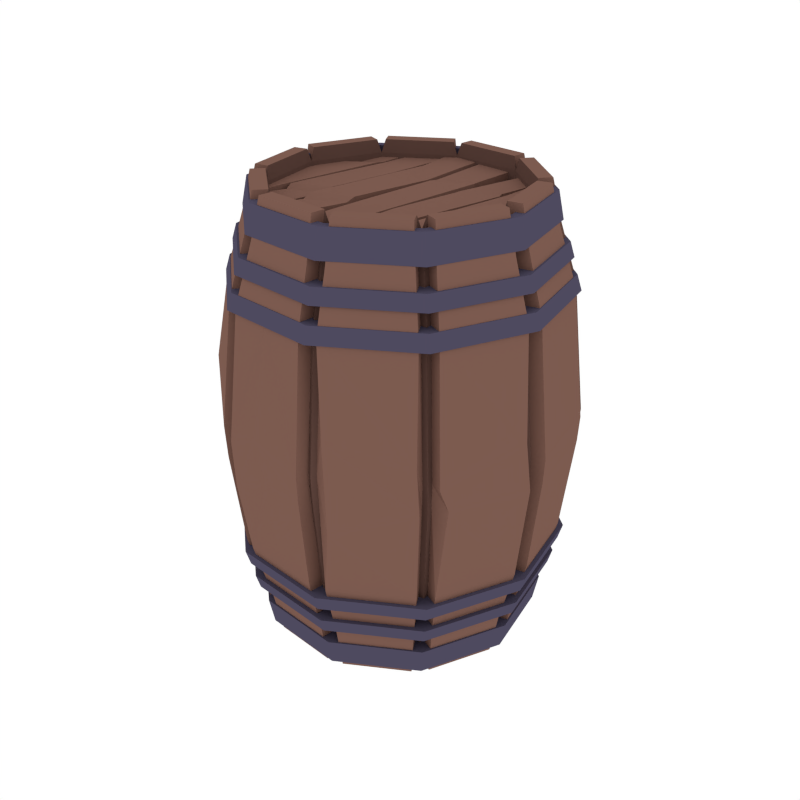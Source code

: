 # Source: Barrel.blend  (saved by Blender 2.79.0; exported with 4.5.12 LTS)
import bpy
from mathutils import Matrix  # noqa: F401  (used for matrix-valued properties, if any)

bpy.ops.wm.read_factory_settings(use_empty=True)
scene = bpy.context.scene
scene.name = 'Scene'

# ---- collections
col_collection_1 = bpy.data.collections.new('Collection 1'); scene.collection.children.link(col_collection_1)

# ---- materials (node trees are filled in below, after node groups)
mat_wood = bpy.data.materials.new('Wood')
mat_wood.alpha_threshold = 0.0
mat_wood.diffuse_color = (0.2019, 0.104, 0.07929, 1.0)
mat_wood.roughness = 0.5
mat_metal = bpy.data.materials.new('Metal')
mat_metal.alpha_threshold = 0.0
mat_metal.diffuse_color = (0.07699, 0.06833, 0.1149, 1.0)
mat_metal.roughness = 0.5
mat_darkwood = bpy.data.materials.new('DarkWood')
mat_darkwood.alpha_threshold = 0.0
mat_darkwood.diffuse_color = (0.1193, 0.06328, 0.05077, 1.0)
mat_darkwood.roughness = 0.5

# ---- material node trees

# ---- world
world_world = bpy.data.worlds.new('World'); scene.world = world_world
world_world.color = (1.0, 1.0, 1.0)
world_world.use_sun_shadow = False
world_world.sun_shadow_jitter_overblur = 0.0
world_world.cycles.sampling_method = 'NONE'
world_world.cycles.sample_map_resolution = 256

# ---- meshes
me_cylinder_015 = bpy.data.meshes.new('Cylinder.015')
me_cylinder_015.from_pydata([(0.2694, -0.2408, 0.005742), (0.2682, -0.2397, 1.314), (0.07638, -0.3531, 0.005742), (0.07604, -0.3516, 1.314), (0.2913, -0.2604, 1.266), (0.334, -0.2985, 1.091), (0.3673, -0.3284, 0.6812), (0.334, -0.2986, 0.3031), (0.2927, -0.2617, 0.1176), (0.0826, -0.3818, 1.266), (0.09471, -0.4378, 1.091), (0.1042, -0.4816, 0.6812), (0.09471, -0.4379, 0.3031), (0.08301, -0.3838, 0.1176), (0.3883, -0.05187, 0.1474), (0.3602, -0.04902, 0.01307), (0.2791, -0.2329, 0.01307), (0.2781, -0.2319, 1.352), (0.3588, -0.04888, 1.352), (0.3002, -0.2517, 0.1474), (0.3865, -0.05169, 1.236), (0.4378, -0.0569, 1.07), (0.4779, -0.06097, 0.6834), (0.4379, -0.0569, 0.3233), (0.2989, -0.2505, 1.236), (0.3373, -0.2849, 1.07), (0.3673, -0.3117, 0.6834), (0.3373, -0.2849, 0.3233), (0.07066, -0.3853, 0.1474), (0.06469, -0.3577, 0.01307), (0.06439, -0.3563, 1.352), (0.07028, -0.3836, 1.236), (0.08118, -0.434, 1.07), (0.0897, -0.4734, 0.6834), (0.08119, -0.434, 0.3233), (0.2837, -0.2702, 0.1474), (0.2626, -0.2514, 0.01307), (0.08894, -0.3525, 0.01307), (0.08863, -0.3511, 1.352), (0.2615, -0.2504, 1.352), (0.09491, -0.3801, 0.1474), (0.2823, -0.269, 1.236), (0.3208, -0.3034, 1.07), (0.3508, -0.3302, 0.6834), (0.3208, -0.3034, 0.3233), (0.09453, -0.3783, 1.236), (0.1054, -0.4287, 1.07), (0.114, -0.4681, 0.6834), (0.1054, -0.4288, 0.3233), (0.4266, -0.06875, 0.1477), (0.3985, -0.0659, 0.01339), (0.3174, -0.2498, 0.01339), (0.3163, -0.2488, 1.352), (0.3971, -0.06576, 1.352), (0.3385, -0.2686, 0.1477), (0.4248, -0.06857, 1.236), (0.4761, -0.07378, 1.07), (0.4998, -0.08697, 0.7508), (0.4761, -0.07378, 0.3236), (0.3371, -0.2674, 1.236), (0.3756, -0.3018, 1.07), (0.4056, -0.3286, 0.684), (0.3756, -0.3018, 0.3236), (0.3047, -0.3064, 0.1477), (0.2837, -0.2875, 0.01339), (0.11, -0.3886, 0.01339), (0.1097, -0.3872, 1.352), (0.2826, -0.2866, 1.352), (0.116, -0.4162, 0.1477), (0.3034, -0.3052, 1.236), (0.3418, -0.3395, 1.07), (0.3602, -0.3651, 0.7443), (0.3418, -0.3396, 0.3236), (0.1156, -0.4145, 1.236), (0.1265, -0.4649, 1.07), (0.1373, -0.4723, 0.7932), (0.1265, -0.4649, 0.3236), (0.06644, -0.4269, 0.1477), (0.06047, -0.3994, 0.01339), (0.06016, -0.398, 1.352), (0.06606, -0.4252, 1.236), (0.07696, -0.4756, 1.07), (0.08548, -0.515, 0.684), (0.07697, -0.4756, 0.3236), (0.3594, -0.03648, 0.005742), (0.3578, -0.03631, 1.314), (0.3122, 0.1818, 0.005742), (0.3108, 0.181, 1.314), (0.1458, 0.3306, 0.005742), (0.1451, 0.3291, 1.314), (0.3887, -0.03944, 1.266), (0.4457, -0.04523, 1.091), (0.4902, -0.04975, 0.6812), (0.4457, -0.04523, 0.3031), (0.3906, -0.03964, 0.1176), (0.3376, 0.1965, 1.266), (0.3871, 0.2254, 1.091), (0.4258, 0.2479, 0.6812), (0.3872, 0.2254, 0.3031), (0.3393, 0.1975, 0.1176), (0.1576, 0.3575, 1.266), (0.1807, 0.4099, 1.091), (0.1988, 0.4508, 0.6812), (0.1807, 0.4099, 0.3031), (0.1584, 0.3593, 0.1176), (0.3908, -0.02719, 0.1474), (0.3627, -0.02434, 0.01307), (0.3202, 0.1721, 0.01307), (0.319, 0.1713, 1.352), (0.3613, -0.0242, 1.352), (0.3446, 0.1863, 0.1474), (0.389, -0.02701, 1.236), (0.4403, -0.03222, 1.07), (0.4804, -0.03628, 0.6834), (0.4404, -0.03222, 0.3233), (0.3431, 0.1854, 1.236), (0.3877, 0.2113, 1.07), (0.4225, 0.2316, 0.6834), (0.3877, 0.2113, 0.3233), (0.1466, 0.3633, 0.1474), (0.1352, 0.3375, 0.01307), (0.1347, 0.3361, 1.352), (0.1459, 0.3617, 1.236), (0.1667, 0.4088, 1.07), (0.1639, 0.4476, 0.6834), (0.1667, 0.4089, 0.3233), (0.3322, 0.2077, 0.1474), (0.3078, 0.1935, 0.01307), (0.1579, 0.3274, 0.01307), (0.1574, 0.3261, 1.352), (0.3065, 0.1928, 1.352), (0.1693, 0.3533, 0.1474), (0.3306, 0.2068, 1.236), (0.3752, 0.2328, 1.07), (0.41, 0.253, 0.6834), (0.3752, 0.2328, 0.3233), (0.1686, 0.3516, 1.236), (0.1894, 0.3988, 1.07), (0.1996, 0.4279, 0.7648), (0.1894, 0.3988, 0.3233), (0.4317, -0.01835, 0.1477), (0.4036, -0.0155, 0.01339), (0.3611, 0.1809, 0.01339), (0.3599, 0.1802, 1.352), (0.4022, -0.01535, 1.352), (0.3855, 0.1951, 0.1477), (0.4299, -0.01817, 1.236), (0.4812, -0.02337, 1.07), (0.5213, -0.02744, 0.684), (0.4813, -0.02338, 0.3236), (0.384, 0.1942, 1.236), (0.4285, 0.2202, 1.07), (0.4634, 0.2404, 0.684), (0.4286, 0.2202, 0.3236), (0.36, 0.2389, 0.1477), (0.3356, 0.2247, 0.01339), (0.1858, 0.3586, 0.01339), (0.1852, 0.3573, 1.352), (0.3344, 0.224, 1.352), (0.1972, 0.3845, 0.1477), (0.3585, 0.238, 1.236), (0.4031, 0.2639, 1.07), (0.4379, 0.2842, 0.684), (0.4031, 0.264, 0.3236), (0.1965, 0.3828, 1.236), (0.2173, 0.43, 1.07), (0.2386, 0.4314, 0.7447), (0.2173, 0.43, 0.3236), (0.1509, 0.4049, 0.1477), (0.1395, 0.3791, 0.01339), (0.1389, 0.3778, 1.352), (0.1501, 0.4033, 1.236), (0.1709, 0.4504, 1.07), (0.1681, 0.4893, 0.684), (0.1709, 0.4505, 0.3236), (-0.3122, -0.1818, 0.005742), (-0.3108, -0.181, 1.314), (-0.1458, -0.3306, 0.005742), (-0.1451, -0.3291, 1.314), (-0.3376, -0.1965, 1.266), (-0.3871, -0.2254, 1.091), (-0.4258, -0.2479, 0.6812), (-0.3872, -0.2254, 0.3031), (-0.3393, -0.1975, 0.1176), (-0.1576, -0.3575, 1.266), (-0.1807, -0.4099, 1.091), (-0.1988, -0.4508, 0.6812), (-0.1807, -0.4099, 0.3031), (-0.1584, -0.3593, 0.1176), (-0.3908, 0.02719, 0.1474), (-0.3627, 0.02434, 0.01307), (-0.3202, -0.1721, 0.01307), (-0.319, -0.1713, 1.352), (-0.3613, 0.0242, 1.352), (-0.3446, -0.1863, 0.1474), (-0.389, 0.02701, 1.236), (-0.4403, 0.03222, 1.07), (-0.4804, 0.03628, 0.6834), (-0.4404, 0.03222, 0.3233), (-0.3431, -0.1854, 1.236), (-0.3877, -0.2113, 1.07), (-0.4146, -0.2367, 0.8613), (-0.3877, -0.2113, 0.3233), (-0.1466, -0.3633, 0.1474), (-0.1352, -0.3375, 0.01307), (-0.1347, -0.3361, 1.352), (-0.1459, -0.3617, 1.236), (-0.1667, -0.4088, 1.07), (-0.183, -0.4457, 0.6834), (-0.1667, -0.4089, 0.3233), (-0.3322, -0.2077, 0.1474), (-0.3078, -0.1935, 0.01307), (-0.1579, -0.3274, 0.01307), (-0.1574, -0.3261, 1.352), (-0.3065, -0.1928, 1.352), (-0.1693, -0.3533, 0.1474), (-0.3306, -0.2068, 1.236), (-0.3752, -0.2328, 1.07), (-0.4109, -0.2638, 0.7989), (-0.3752, -0.2328, 0.3233), (-0.1686, -0.3516, 1.236), (-0.1894, -0.3988, 1.07), (-0.225, -0.4211, 0.6942), (-0.1894, -0.3988, 0.3233), (-0.4317, 0.01835, 0.1477), (-0.4036, 0.0155, 0.01339), (-0.3611, -0.1809, 0.01339), (-0.3599, -0.1802, 1.352), (-0.4022, 0.01535, 1.352), (-0.3855, -0.1951, 0.1477), (-0.4299, 0.01817, 1.236), (-0.4812, 0.02337, 1.07), (-0.5213, 0.02744, 0.684), (-0.4813, 0.02338, 0.3236), (-0.384, -0.1942, 1.236), (-0.4285, -0.2202, 1.07), (-0.4617, -0.2169, 0.8383), (-0.4286, -0.2202, 0.3236), (-0.03469, -0.3418, 0.005742), (-0.03454, -0.3403, 1.314), (-0.03527, -0.3476, 0.01307), (-0.03514, -0.3462, 1.352), (-0.36, -0.2389, 0.1477), (-0.3356, -0.2247, 0.01339), (-0.1858, -0.3586, 0.01339), (-0.1852, -0.3573, 1.352), (-0.3344, -0.224, 1.352), (-0.1972, -0.3845, 0.1477), (-0.3585, -0.238, 1.236), (-0.4031, -0.2639, 1.07), (-0.4388, -0.295, 0.7995), (-0.4031, -0.264, 0.3236), (-0.1965, -0.3828, 1.236), (-0.2173, -0.43, 1.07), (-0.2528, -0.4523, 0.6948), (-0.2173, -0.43, 0.3236), (-0.1509, -0.4049, 0.1477), (-0.1395, -0.3791, 0.01339), (-0.03936, -0.3879, 1.352), (-0.1389, -0.3778, 1.352), (-0.1501, -0.4033, 1.236), (-0.1709, -0.4504, 1.07), (-0.1872, -0.4873, 0.684), (-0.1709, -0.4505, 0.3236), (-0.0395, -0.3892, 0.01339), (-0.04221, -0.4159, 0.1477), (-0.04699, -0.4631, 0.3236), (-0.06829, -0.5138, 0.7403), (-0.04699, -0.463, 1.07), (-0.04204, -0.4142, 1.236), (-0.3594, 0.03648, 0.005742), (-0.3578, 0.03631, 1.314), (-0.2694, 0.2408, 0.005742), (-0.2682, 0.2397, 1.314), (-0.07638, 0.3531, 0.005742), (-0.07604, 0.3516, 1.314), (-0.3887, 0.03944, 1.266), (-0.4457, 0.04523, 1.091), (-0.4902, 0.04975, 0.6812), (-0.4457, 0.04523, 0.3031), (-0.3906, 0.03964, 0.1176), (-0.2913, 0.2604, 1.266), (-0.334, 0.2985, 1.091), (-0.3673, 0.3284, 0.6812), (-0.334, 0.2986, 0.3031), (-0.2927, 0.2617, 0.1176), (-0.0826, 0.3818, 1.266), (-0.09471, 0.4378, 1.091), (-0.1042, 0.4816, 0.6812), (-0.09471, 0.4379, 0.3031), (-0.08301, 0.3838, 0.1176), (-0.3883, 0.05187, 0.1474), (-0.3602, 0.04902, 0.01307), (-0.2791, 0.2329, 0.01307), (-0.2781, 0.2319, 1.352), (-0.3588, 0.04888, 1.352), (-0.3002, 0.2517, 0.1474), (-0.3865, 0.05169, 1.236), (-0.4378, 0.0569, 1.07), (-0.4743, 0.07114, 0.7111), (-0.4379, 0.0569, 0.3233), (-0.2989, 0.2505, 1.236), (-0.3373, 0.2849, 1.07), (-0.3673, 0.3117, 0.6834), (-0.3373, 0.2849, 0.3233), (-0.07066, 0.3853, 0.1474), (-0.06469, 0.3577, 0.01307), (-0.06439, 0.3563, 1.352), (-0.07028, 0.3836, 1.236), (-0.08118, 0.434, 1.07), (-0.06509, 0.4709, 0.6834), (-0.08119, 0.434, 0.3233), (-0.2837, 0.2702, 0.1474), (-0.2626, 0.2514, 0.01307), (-0.08894, 0.3525, 0.01307), (-0.08863, 0.3511, 1.352), (-0.2615, 0.2504, 1.352), (-0.09491, 0.3801, 0.1474), (-0.2823, 0.269, 1.236), (-0.3208, 0.3034, 1.07), (-0.3508, 0.3302, 0.6834), (-0.3208, 0.3034, 0.3233), (-0.09453, 0.3783, 1.236), (-0.1054, 0.4287, 1.07), (-0.114, 0.4681, 0.6834), (-0.1054, 0.4288, 0.3233), (-0.4266, 0.06875, 0.1477), (-0.3985, 0.0659, 0.01339), (-0.3174, 0.2498, 0.01339), (-0.3163, 0.2488, 1.352), (-0.3971, 0.06576, 1.352), (-0.3385, 0.2686, 0.1477), (-0.4248, 0.06857, 1.236), (-0.4761, 0.07378, 1.07), (-0.5126, 0.08802, 0.7118), (-0.4761, 0.07378, 0.3236), (-0.3371, 0.2674, 1.236), (-0.3756, 0.3018, 1.07), (-0.3937, 0.3122, 0.711), (-0.3756, 0.3018, 0.3236), (0.03469, 0.3418, 0.005742), (0.03454, 0.3403, 1.314), (0.03527, 0.3476, 0.01307), (0.03514, 0.3462, 1.352), (0.0, 0.0, 0.005742), (-0.3047, 0.3064, 0.1477), (-0.2837, 0.2875, 0.01339), (-0.11, 0.3886, 0.01339), (-0.1097, 0.3872, 1.352), (-0.2826, 0.2866, 1.352), (-0.116, 0.4162, 0.1477), (-0.3034, 0.3052, 1.236), (-0.3418, 0.3395, 1.07), (-0.3719, 0.3664, 0.684), (-0.3418, 0.3396, 0.3236), (-0.1156, 0.4145, 1.236), (-0.1265, 0.4649, 1.07), (-0.135, 0.5043, 0.684), (-0.1265, 0.4649, 0.3236), (-0.06644, 0.4269, 0.1477), (-0.06047, 0.3994, 0.01339), (0.03936, 0.3879, 1.352), (-0.06016, 0.398, 1.352), (-0.06606, 0.4252, 1.236), (-0.07696, 0.4756, 1.07), (-0.06293, 0.5186, 0.6852), (-0.07697, 0.4756, 0.3236), (0.0395, 0.3892, 0.01339), (0.04221, 0.4159, 0.1477), (0.04699, 0.4631, 0.3236), (0.06046, 0.5061, 0.6852), (0.04699, 0.463, 1.07), (0.04204, 0.4142, 1.236), (-0.4943, 0.05016, 0.3012), (-0.4804, 0.04875, 0.2553), (-0.4294, -0.25, 0.3012), (-0.4173, -0.2429, 0.2553), (-0.2005, -0.4546, 0.3012), (-0.1948, -0.4418, 0.2553), (0.105, -0.4856, 0.3012), (0.1021, -0.4719, 0.2553), (0.3704, -0.3311, 0.3012), (0.36, -0.3218, 0.2553), (0.4943, -0.05016, 0.3012), (0.4804, -0.04875, 0.2553), (0.4294, 0.25, 0.3012), (0.4173, 0.2429, 0.2553), (0.2005, 0.4546, 0.3012), (0.1948, 0.4418, 0.2553), (-0.105, 0.4856, 0.3012), (-0.1021, 0.4719, 0.2553), (-0.3704, 0.3311, 0.3012), (-0.36, 0.3218, 0.2553), (-0.4691, 0.0476, 0.2077), (-0.4558, 0.04626, 0.1641), (-0.4075, -0.2372, 0.2077), (-0.396, -0.2305, 0.1641), (-0.1902, -0.4314, 0.2077), (-0.1849, -0.4192, 0.1641), (0.09968, -0.4608, 0.2077), (0.09687, -0.4478, 0.1641), (0.3515, -0.3142, 0.2077), (0.3416, -0.3054, 0.1641), (0.4691, -0.0476, 0.2077), (0.4558, -0.04626, 0.1641), (0.4075, 0.2372, 0.2077), (0.396, 0.2305, 0.1641), (0.1902, 0.4314, 0.2077), (0.1849, 0.4192, 0.1641), (-0.09968, 0.4608, 0.2077), (-0.09687, 0.4478, 0.1641), (-0.3515, 0.3142, 0.2077), (-0.3416, 0.3054, 0.1641), (-0.4339, 0.04403, 0.1059), (-0.4177, 0.04238, 0.02622), (-0.3769, -0.2194, 0.1059), (-0.3628, -0.2112, 0.02622), (-0.176, -0.3991, 0.1059), (-0.1694, -0.3841, 0.02622), (0.09221, -0.4263, 0.1059), (0.08876, -0.4103, 0.02622), (0.3252, -0.2907, 0.1059), (0.313, -0.2798, 0.02622), (0.4339, -0.04403, 0.1059), (0.4177, -0.04238, 0.02622), (0.3769, 0.2194, 0.1059), (0.3628, 0.2112, 0.02622), (0.176, 0.3991, 0.1059), (0.1694, 0.3841, 0.02622), (-0.09221, 0.4263, 0.1059), (-0.08876, 0.4103, 0.02622), (-0.3252, 0.2907, 0.1059), (-0.313, 0.2798, 0.02622), (-0.3375, -0.1965, 0.02622), (-0.3885, 0.03943, 0.02622), (-0.1576, -0.3573, 0.02622), (0.08256, -0.3817, 0.02622), (0.2911, -0.2603, 0.02622), (0.3885, -0.03943, 0.02622), (0.3375, 0.1965, 0.02622), (0.1576, 0.3573, 0.02622), (-0.08256, 0.3817, 0.02622), (-0.2911, 0.2603, 0.02622), (-0.3375, -0.1965, 0.04739), (-0.3885, 0.03943, 0.04739), (-0.1576, -0.3573, 0.04739), (0.08256, -0.3817, 0.04739), (0.2911, -0.2603, 0.04739), (0.3885, -0.03943, 0.04739), (0.3375, 0.1965, 0.04739), (0.1576, 0.3573, 0.04739), (-0.08256, 0.3817, 0.04739), (-0.2911, 0.2603, 0.04739), (-0.4943, 0.05016, 1.053), (-0.4804, 0.04875, 1.099), (-0.3704, 0.3311, 1.053), (-0.36, 0.3218, 1.099), (-0.105, 0.4856, 1.053), (-0.1021, 0.4719, 1.099), (0.2005, 0.4546, 1.053), (0.1948, 0.4418, 1.099), (0.4294, 0.25, 1.053), (0.4173, 0.2429, 1.099), (0.4943, -0.05016, 1.053), (0.4804, -0.04875, 1.099), (0.3704, -0.3311, 1.053), (0.36, -0.3218, 1.099), (0.105, -0.4856, 1.053), (0.1021, -0.4719, 1.099), (-0.2005, -0.4546, 1.053), (-0.1948, -0.4418, 1.099), (-0.4294, -0.25, 1.053), (-0.4173, -0.2429, 1.099), (-0.4691, 0.0476, 1.146), (-0.4558, 0.04626, 1.19), (-0.3515, 0.3142, 1.146), (-0.3416, 0.3054, 1.19), (-0.09968, 0.4608, 1.146), (-0.09687, 0.4478, 1.19), (0.1902, 0.4314, 1.146), (0.1849, 0.4192, 1.19), (0.4075, 0.2372, 1.146), (0.396, 0.2305, 1.19), (0.4691, -0.0476, 1.146), (0.4558, -0.04626, 1.19), (0.3515, -0.3142, 1.146), (0.3416, -0.3054, 1.19), (0.09968, -0.4608, 1.146), (0.09687, -0.4478, 1.19), (-0.1902, -0.4314, 1.146), (-0.1849, -0.4192, 1.19), (-0.4075, -0.2372, 1.146), (-0.396, -0.2305, 1.19), (-0.4339, 0.04403, 1.248), (-0.4177, 0.04238, 1.328), (-0.3252, 0.2907, 1.248), (-0.313, 0.2798, 1.328), (-0.09221, 0.4263, 1.248), (-0.08876, 0.4103, 1.328), (0.176, 0.3991, 1.248), (0.1694, 0.3841, 1.328), (0.3769, 0.2194, 1.248), (0.3628, 0.2112, 1.328), (0.4339, -0.04403, 1.248), (0.4177, -0.04238, 1.328), (0.3252, -0.2907, 1.248), (0.313, -0.2798, 1.328), (0.09221, -0.4263, 1.248), (0.08876, -0.4103, 1.328), (-0.176, -0.3991, 1.248), (-0.1694, -0.3841, 1.328), (-0.3769, -0.2194, 1.248), (-0.3628, -0.2112, 1.328), (-0.2911, 0.2603, 1.328), (-0.3885, 0.03943, 1.328), (-0.08256, 0.3817, 1.328), (0.1576, 0.3573, 1.328), (0.3375, 0.1965, 1.328), (0.3885, -0.03943, 1.328), (0.2911, -0.2603, 1.328), (0.08256, -0.3817, 1.328), (-0.1576, -0.3573, 1.328), (-0.3375, -0.1965, 1.328), (-0.2911, 0.2603, 1.259), (-0.3885, 0.03943, 1.259), (-0.08256, 0.3817, 1.259), (0.1576, 0.3573, 1.259), (0.3375, 0.1965, 1.259), (0.3885, -0.03943, 1.259), (0.2911, -0.2603, 1.259), (0.08256, -0.3817, 1.259), (-0.1576, -0.3573, 1.259), (-0.3375, -0.1965, 1.259), (0.2682, -0.2397, 1.283), (0.3578, -0.03631, 1.283), (0.07604, -0.3516, 1.283), (-0.03454, -0.3403, 1.283), (0.0, 0.0, 1.283), (0.3108, 0.181, 1.283), (0.1451, 0.3291, 1.283), (0.03454, 0.3403, 1.283), (-0.3108, -0.181, 1.283), (-0.3578, 0.03631, 1.283), (-0.1451, -0.3291, 1.283), (-0.2682, 0.2397, 1.283), (-0.07604, 0.3516, 1.283), (-0.2246, 0.2683, 1.302), (-0.3103, 0.2288, 1.302), (-0.2246, 0.2683, 1.276), (-0.3103, 0.2288, 1.276), (-0.241, 0.2138, 1.295), (-0.3417, 0.1481, 1.294), (-0.241, 0.2138, 1.276), (-0.3417, 0.1481, 1.276), (-0.2369, 0.1784, 1.302), (-0.3367, 0.1191, 1.302), (-0.2369, 0.1784, 1.276), (-0.3367, 0.1191, 1.276), (-0.2905, -0.2554, 1.302), (-0.3536, -0.1884, 1.302), (-0.2905, -0.2554, 1.276), (-0.3536, -0.1884, 1.276), (-0.2873, -0.1509, 1.302), (-0.3754, -0.08279, 1.302), (-0.2873, -0.1509, 1.276), (-0.3753, -0.0828, 1.276), (0.1815, -0.3114, 1.302), (0.2634, -0.2493, 1.302), (0.1815, -0.3114, 1.276), (0.2634, -0.2493, 1.276), (0.2041, -0.2055, 1.295), (0.304, -0.1565, 1.294), (0.2041, -0.2055, 1.276), (0.304, -0.1565, 1.276), (0.1901, -0.1757, 1.302), (0.299, -0.1275, 1.302), (0.1901, -0.1757, 1.276), (0.299, -0.1275, 1.276), (0.2438, 0.2581, 1.302), (0.3128, 0.2153, 1.302), (0.2437, 0.2581, 1.276), (0.3128, 0.2153, 1.276), (0.2406, 0.1537, 1.302), (0.3286, 0.08554, 1.302), (0.2405, 0.1537, 1.276), (0.3286, 0.08555, 1.276), (0.2431, 0.2668, 1.302), (0.1741, 0.3246, 1.302), (0.2432, 0.2668, 1.276), (0.1741, 0.3246, 1.276), (0.2174, 0.1617, 1.299), (0.1161, 0.1156, 1.299), (0.2175, 0.1617, 1.276), (0.1161, 0.1156, 1.276), (0.2305, 0.1314, 1.302), (0.1203, 0.08653, 1.302), (0.2306, 0.1314, 1.276), (0.1203, 0.08653, 1.276), (0.1641, -0.3006, 1.302), (0.09612, -0.3606, 1.31), (0.1641, -0.3006, 1.276), (0.09615, -0.3606, 1.285), (0.1704, -0.1963, 1.302), (0.0844, -0.1256, 1.302), (0.1704, -0.1963, 1.276), (0.08443, -0.1256, 1.276), (0.1222, 0.3513, 1.305), (0.01176, 0.3554, 1.306), (0.1223, 0.3499, 1.279), (0.01186, 0.354, 1.28), (0.0996, 0.2176, 1.297), (-0.003132, 0.1634, 1.297), (0.09967, 0.2166, 1.279), (-0.003059, 0.1623, 1.279), (0.1142, 0.1787, 1.304), (0.002213, 0.1263, 1.304), (0.1143, 0.1772, 1.278), (0.002316, 0.1249, 1.279), (0.06139, -0.371, 1.3), (-0.04199, -0.335, 1.301), (0.06149, -0.3725, 1.275), (-0.04188, -0.3365, 1.276), (0.06409, -0.2378, 1.301), (-0.02707, -0.1433, 1.302), (0.06419, -0.2393, 1.276), (-0.02696, -0.1448, 1.277), (-0.169, -0.3481, 1.315), (-0.05849, -0.3522, 1.315), (-0.1691, -0.3472, 1.289), (-0.05865, -0.3514, 1.29), (-0.1464, -0.2146, 1.303), (-0.04362, -0.1604, 1.301), (-0.1465, -0.214, 1.284), (-0.04374, -0.1598, 1.283), (-0.1609, -0.1756, 1.309), (-0.04895, -0.1232, 1.307), (-0.1611, -0.1747, 1.283), (-0.04911, -0.1224, 1.281), (-0.1083, 0.3729, 1.31), (-0.002845, 0.3569, 1.309), (-0.1082, 0.3756, 1.285), (-0.002828, 0.3596, 1.284), (-0.1109, 0.2399, 1.302), (-0.01977, 0.1455, 1.298), (-0.1109, 0.2426, 1.277), (-0.01975, 0.1481, 1.273), (-0.2878, -0.2615, 1.302), (-0.1877, -0.313, 1.302), (-0.2878, -0.2615, 1.276), (-0.1877, -0.313, 1.276), (-0.2642, -0.159, 1.295), (-0.1629, -0.1129, 1.294), (-0.2642, -0.159, 1.276), (-0.1629, -0.1129, 1.276), (-0.2773, -0.1287, 1.302), (-0.1671, -0.08378, 1.302), (-0.2773, -0.1287, 1.276), (-0.1671, -0.08377, 1.276), (-0.2065, 0.2975, 1.302), (-0.1108, 0.334, 1.302), (-0.2065, 0.2974, 1.276), (-0.1108, 0.334, 1.276), (-0.2172, 0.199, 1.302), (-0.1312, 0.1283, 1.302), (-0.2172, 0.199, 1.276), (-0.1312, 0.1283, 1.276), (0.4852, -0.04924, 0.6019), (0.3636, -0.325, 0.6019), (0.1031, -0.4767, 0.6019), (0.4734, -0.06051, 0.6083), (0.364, -0.3087, 0.6083), (0.08874, -0.4689, 0.6083), (0.3474, -0.3272, 0.6083), (0.113, -0.4637, 0.6083), (0.5117, -0.07739, 0.6089), (0.4175, -0.3063, 0.6177), (0.3685, -0.3634, 0.6089), (0.1588, -0.4833, 0.5263), (0.08452, -0.5106, 0.6089), (-0.05042, -0.4969, 0.6089), (0.4215, 0.2454, 0.6019), (0.1968, 0.4462, 0.6019), (0.4759, -0.03583, 0.6083), (0.4186, 0.2293, 0.6083), (0.1621, 0.4435, 0.6083), (0.4061, 0.2508, 0.6083), (0.2038, 0.4315, 0.6083), (0.5168, -0.02698, 0.6089), (0.4595, 0.2382, 0.6089), (0.434, 0.2819, 0.6089), (0.202, 0.4511, 0.3956), (0.1663, 0.4851, 0.6089), (0.06002, 0.5018, 0.6102), (-0.4852, 0.04924, 0.6019), (-0.4215, -0.2454, 0.6019), (-0.1968, -0.4462, 0.6019), (-0.4759, 0.03583, 0.6083), (-0.4186, -0.2293, 0.6083), (-0.1811, -0.4416, 0.6083), (-0.4061, -0.2508, 0.6083), (-0.2038, -0.4315, 0.6083), (-0.5168, 0.02698, 0.6089), (-0.456, -0.2247, 0.4659), (-0.434, -0.2819, 0.6089), (-0.2317, -0.4627, 0.6089), (-0.178, -0.4871, 0.5498), (-0.3636, 0.325, 0.6019), (-0.1031, 0.4767, 0.6019), (-0.4734, 0.06051, 0.6083), (-0.364, 0.3087, 0.6083), (-0.06413, 0.4664, 0.6083), (-0.3474, 0.3272, 0.6083), (-0.113, 0.4637, 0.6083), (-0.5117, 0.07739, 0.6089), (-0.4129, 0.2846, 0.5577), (-0.3685, 0.3634, 0.6089), (-0.134, 0.4998, 0.6089), (-0.06197, 0.5141, 0.6102)], [], [(4, 5, 25, 24), (668, 12, 48, 673), (238, 2, 29, 240), (10, 9, 31, 32), (2, 13, 28, 29), (9, 3, 30, 31), (4, 1, 39, 41), (10, 11, 47, 46), (9, 10, 46, 45), (13, 2, 37, 40), (3, 9, 45, 38), (0, 84, 15, 16), (1, 4, 24, 17), (84, 94, 14, 15), (94, 93, 23, 14), (666, 92, 22, 669), (20, 18, 53, 55), (25, 26, 61, 60), (19, 16, 51, 54), (24, 25, 60, 59), (18, 17, 52, 53), (17, 24, 59, 52), (85, 1, 17, 18), (5, 6, 26, 25), (8, 0, 16, 19), (90, 85, 18, 20), (667, 7, 27, 670), (91, 90, 20, 21), (7, 8, 19, 27), (92, 91, 21, 22), (11, 10, 32, 33), (668, 11, 33, 671), (13, 12, 34, 28), (37, 36, 64, 65), (35, 44, 72, 63), (36, 35, 63, 64), (672, 43, 71, 676), (43, 42, 70, 71), (48, 40, 68, 76), (5, 4, 41, 42), (12, 13, 40, 48), (6, 5, 42, 43), (0, 8, 35, 36), (667, 6, 43, 672), (2, 0, 36, 37), (8, 7, 44, 35), (1, 3, 38, 39), (55, 53, 52, 59), (50, 49, 54, 51), (49, 58, 62, 54), (674, 57, 61, 675), (57, 56, 60, 61), (56, 55, 59, 60), (670, 27, 62, 675), (21, 20, 55, 56), (27, 19, 54, 62), (22, 21, 56, 57), (669, 22, 57, 674), (15, 14, 49, 50), (14, 23, 58, 49), (16, 15, 50, 51), (3, 239, 241, 30), (28, 34, 83, 77), (671, 33, 82, 678), (33, 32, 81, 82), (32, 31, 80, 81), (31, 30, 79, 80), (30, 241, 258, 79), (239, 3, 535, 536), (238, 344, 84, 0, 2), (69, 67, 66, 73), (64, 63, 68, 65), (63, 72, 76, 68), (676, 71, 75, 677), (71, 70, 74, 75), (70, 69, 73, 74), (38, 45, 73, 66), (39, 38, 66, 67), (45, 46, 74, 73), (40, 37, 65, 68), (46, 47, 75, 74), (41, 39, 67, 69), (673, 48, 76, 677), (42, 41, 69, 70), (81, 80, 269, 268), (82, 81, 268, 267), (678, 82, 267, 679), (77, 83, 266, 265), (78, 77, 265, 264), (80, 79, 258, 269), (29, 28, 77, 78), (240, 29, 78, 264), (95, 115, 116, 96), (681, 686, 139, 103), (340, 342, 120, 88), (101, 123, 122, 100), (88, 120, 119, 104), (100, 122, 121, 89), (95, 132, 130, 87), (101, 137, 138, 102), (100, 136, 137, 101), (104, 131, 128, 88), (89, 129, 136, 100), (86, 107, 106, 84), (87, 108, 115, 95), (84, 106, 105, 94), (94, 105, 114, 93), (666, 682, 113, 92), (111, 146, 144, 109), (116, 151, 152, 117), (110, 145, 142, 107), (115, 150, 151, 116), (109, 144, 143, 108), (108, 143, 150, 115), (85, 109, 108, 87), (96, 116, 117, 97), (99, 110, 107, 86), (90, 111, 109, 85), (680, 683, 118, 98), (91, 112, 111, 90), (98, 118, 110, 99), (92, 113, 112, 91), (102, 124, 123, 101), (681, 684, 124, 102), (104, 119, 125, 103), (128, 156, 155, 127), (126, 154, 163, 135), (127, 155, 154, 126), (685, 689, 162, 134), (134, 162, 161, 133), (139, 167, 159, 131), (96, 133, 132, 95), (103, 139, 131, 104), (97, 134, 133, 96), (86, 127, 126, 99), (680, 685, 134, 97), (88, 128, 127, 86), (99, 126, 135, 98), (87, 130, 129, 89), (146, 150, 143, 144), (141, 142, 145, 140), (140, 145, 153, 149), (687, 688, 152, 148), (148, 152, 151, 147), (147, 151, 150, 146), (683, 688, 153, 118), (112, 147, 146, 111), (118, 153, 145, 110), (113, 148, 147, 112), (682, 687, 148, 113), (106, 141, 140, 105), (105, 140, 149, 114), (107, 142, 141, 106), (89, 121, 343, 341), (119, 168, 174, 125), (684, 691, 173, 124), (124, 173, 172, 123), (123, 172, 171, 122), (122, 171, 170, 121), (121, 170, 361, 343), (271, 176, 541, 542), (340, 88, 86, 84, 344), (160, 164, 157, 158), (155, 156, 159, 154), (154, 159, 167, 163), (689, 690, 166, 162), (162, 166, 165, 161), (161, 165, 164, 160), (129, 157, 164, 136), (130, 158, 157, 129), (136, 164, 165, 137), (131, 159, 156, 128), (137, 165, 166, 138), (132, 160, 158, 130), (686, 690, 167, 139), (133, 161, 160, 132), (172, 371, 372, 171), (173, 370, 371, 172), (691, 692, 370, 173), (168, 368, 369, 174), (169, 367, 368, 168), (171, 372, 361, 170), (120, 169, 168, 119), (342, 367, 169, 120), (179, 199, 200, 180), (695, 700, 223, 187), (238, 240, 204, 177), (185, 207, 206, 184), (177, 204, 203, 188), (184, 206, 205, 178), (179, 216, 214, 176), (185, 221, 222, 186), (184, 220, 221, 185), (188, 215, 212, 177), (178, 213, 220, 184), (175, 191, 190, 270), (176, 192, 199, 179), (270, 190, 189, 280), (280, 189, 198, 279), (693, 696, 197, 278), (195, 230, 228, 193), (200, 235, 236, 201), (194, 229, 226, 191), (199, 234, 235, 200), (193, 228, 227, 192), (192, 227, 234, 199), (271, 193, 192, 176), (180, 200, 201, 181), (183, 194, 191, 175), (276, 195, 193, 271), (694, 697, 202, 182), (277, 196, 195, 276), (182, 202, 194, 183), (278, 197, 196, 277), (186, 208, 207, 185), (695, 698, 208, 186), (188, 203, 209, 187), (212, 244, 243, 211), (210, 242, 251, 219), (211, 243, 242, 210), (699, 703, 250, 218), (218, 250, 249, 217), (223, 255, 247, 215), (180, 217, 216, 179), (187, 223, 215, 188), (181, 218, 217, 180), (175, 211, 210, 183), (694, 699, 218, 181), (177, 212, 211, 175), (183, 210, 219, 182), (176, 214, 213, 178), (230, 234, 227, 228), (225, 226, 229, 224), (224, 229, 237, 233), (701, 702, 236, 232), (232, 236, 235, 231), (231, 235, 234, 230), (697, 702, 237, 202), (196, 231, 230, 195), (202, 237, 229, 194), (197, 232, 231, 196), (696, 701, 232, 197), (190, 225, 224, 189), (189, 224, 233, 198), (191, 226, 225, 190), (178, 205, 241, 239), (203, 256, 263, 209), (698, 705, 262, 208), (208, 262, 261, 207), (207, 261, 260, 206), (206, 260, 259, 205), (205, 259, 258, 241), (341, 275, 545, 540), (238, 177, 175, 270, 344), (248, 252, 245, 246), (243, 244, 247, 242), (242, 247, 255, 251), (703, 704, 254, 250), (250, 254, 253, 249), (249, 253, 252, 248), (213, 245, 252, 220), (214, 246, 245, 213), (220, 252, 253, 221), (215, 247, 244, 212), (221, 253, 254, 222), (216, 248, 246, 214), (700, 704, 255, 223), (217, 249, 248, 216), (261, 268, 269, 260), (262, 267, 268, 261), (705, 679, 267, 262), (256, 265, 266, 263), (257, 264, 265, 256), (260, 269, 258, 259), (204, 257, 256, 203), (240, 264, 257, 204), (281, 282, 302, 301), (707, 289, 325, 712), (340, 274, 306, 342), (287, 286, 308, 309), (274, 290, 305, 306), (286, 275, 307, 308), (281, 273, 316, 318), (287, 288, 324, 323), (286, 287, 323, 322), (290, 274, 314, 317), (275, 286, 322, 315), (272, 270, 292, 293), (273, 281, 301, 294), (270, 280, 291, 292), (280, 279, 300, 291), (693, 278, 299, 708), (297, 295, 330, 332), (302, 303, 338, 337), (296, 293, 328, 331), (301, 302, 337, 336), (295, 294, 329, 330), (294, 301, 336, 329), (271, 273, 294, 295), (282, 283, 303, 302), (285, 272, 293, 296), (276, 271, 295, 297), (706, 284, 304, 709), (277, 276, 297, 298), (284, 285, 296, 304), (278, 277, 298, 299), (288, 287, 309, 310), (707, 288, 310, 710), (290, 289, 311, 305), (314, 313, 346, 347), (312, 321, 354, 345), (313, 312, 345, 346), (711, 320, 353, 715), (320, 319, 352, 353), (325, 317, 350, 358), (282, 281, 318, 319), (289, 290, 317, 325), (283, 282, 319, 320), (272, 285, 312, 313), (706, 283, 320, 711), (274, 272, 313, 314), (285, 284, 321, 312), (273, 275, 315, 316), (332, 330, 329, 336), (327, 326, 331, 328), (326, 335, 339, 331), (713, 334, 338, 714), (334, 333, 337, 338), (333, 332, 336, 337), (709, 304, 339, 714), (298, 297, 332, 333), (304, 296, 331, 339), (299, 298, 333, 334), (708, 299, 334, 713), (292, 291, 326, 327), (291, 300, 335, 326), (293, 292, 327, 328), (275, 341, 343, 307), (305, 311, 366, 359), (710, 310, 365, 717), (310, 309, 364, 365), (309, 308, 363, 364), (308, 307, 362, 363), (307, 343, 361, 362), (176, 178, 543, 541), (340, 344, 270, 272, 274), (351, 349, 348, 355), (346, 345, 350, 347), (345, 354, 358, 350), (715, 353, 357, 716), (353, 352, 356, 357), (352, 351, 355, 356), (315, 322, 355, 348), (316, 315, 348, 349), (322, 323, 356, 355), (317, 314, 347, 350), (323, 324, 357, 356), (318, 316, 349, 351), (712, 325, 358, 716), (319, 318, 351, 352), (364, 363, 372, 371), (365, 364, 371, 370), (717, 365, 370, 692), (359, 366, 369, 368), (360, 359, 368, 367), (363, 362, 361, 372), (306, 305, 359, 360), (342, 306, 360, 367), (373, 374, 376, 375), (375, 376, 378, 377), (377, 378, 380, 379), (379, 380, 382, 381), (381, 382, 384, 383), (383, 384, 386, 385), (385, 386, 388, 387), (387, 388, 390, 389), (376, 374, 392, 390, 388, 386, 384, 382, 380, 378), (389, 390, 392, 391), (391, 392, 374, 373), (373, 375, 377, 379, 381, 383, 385, 387, 389, 391), (393, 394, 396, 395), (395, 396, 398, 397), (397, 398, 400, 399), (399, 400, 402, 401), (401, 402, 404, 403), (403, 404, 406, 405), (405, 406, 408, 407), (407, 408, 410, 409), (396, 394, 412, 410, 408, 406, 404, 402, 400, 398), (409, 410, 412, 411), (411, 412, 394, 393), (393, 395, 397, 399, 401, 403, 405, 407, 409, 411), (413, 414, 416, 415), (415, 416, 418, 417), (417, 418, 420, 419), (419, 420, 422, 421), (421, 422, 424, 423), (423, 424, 426, 425), (425, 426, 428, 427), (427, 428, 430, 429), (426, 424, 438, 439), (429, 430, 432, 431), (431, 432, 414, 413), (413, 415, 417, 419, 421, 423, 425, 427, 429, 431), (438, 437, 447, 448), (424, 422, 437, 438), (422, 420, 436, 437), (416, 414, 434, 433), (420, 418, 435, 436), (418, 416, 433, 435), (414, 432, 442, 434), (432, 430, 441, 442), (430, 428, 440, 441), (428, 426, 439, 440), (443, 444, 452, 451, 450, 449, 448, 447, 446, 445), (435, 433, 443, 445), (442, 441, 451, 452), (439, 438, 448, 449), (436, 435, 445, 446), (434, 442, 452, 444), (440, 439, 449, 450), (437, 436, 446, 447), (433, 434, 444, 443), (441, 440, 450, 451), (453, 454, 456, 455), (455, 456, 458, 457), (457, 458, 460, 459), (459, 460, 462, 461), (461, 462, 464, 463), (463, 464, 466, 465), (465, 466, 468, 467), (467, 468, 470, 469), (456, 454, 472, 470, 468, 466, 464, 462, 460, 458), (469, 470, 472, 471), (471, 472, 454, 453), (453, 455, 457, 459, 461, 463, 465, 467, 469, 471), (473, 474, 476, 475), (475, 476, 478, 477), (477, 478, 480, 479), (479, 480, 482, 481), (481, 482, 484, 483), (483, 484, 486, 485), (485, 486, 488, 487), (487, 488, 490, 489), (476, 474, 492, 490, 488, 486, 484, 482, 480, 478), (489, 490, 492, 491), (491, 492, 474, 473), (473, 475, 477, 479, 481, 483, 485, 487, 489, 491), (493, 494, 496, 495), (495, 496, 498, 497), (497, 498, 500, 499), (499, 500, 502, 501), (501, 502, 504, 503), (503, 504, 506, 505), (505, 506, 508, 507), (507, 508, 510, 509), (506, 504, 518, 519), (509, 510, 512, 511), (511, 512, 494, 493), (493, 495, 497, 499, 501, 503, 505, 507, 509, 511), (518, 517, 527, 528), (504, 502, 517, 518), (502, 500, 516, 517), (496, 494, 514, 513), (500, 498, 515, 516), (498, 496, 513, 515), (494, 512, 522, 514), (512, 510, 521, 522), (510, 508, 520, 521), (508, 506, 519, 520), (523, 524, 532, 531, 530, 529, 528, 527, 526, 525), (515, 513, 523, 525), (522, 521, 531, 532), (519, 518, 528, 529), (516, 515, 525, 526), (514, 522, 532, 524), (520, 519, 529, 530), (517, 516, 526, 527), (513, 514, 524, 523), (521, 520, 530, 531), (534, 537, 536, 535, 533), (534, 538, 539, 540, 537), (542, 541, 543, 536, 537), (542, 537, 540, 545, 544), (89, 341, 540, 539), (275, 273, 544, 545), (178, 239, 536, 543), (273, 271, 542, 544), (3, 1, 533, 535), (87, 89, 539, 538), (1, 85, 534, 533), (85, 87, 538, 534), (550, 552, 548, 546), (562, 554, 555, 563), (546, 547, 551, 550), (547, 549, 553, 551), (554, 556, 552, 550), (550, 551, 555, 554), (551, 553, 557, 555), (546, 548, 549, 547), (562, 558, 560, 564), (563, 555, 557, 565), (558, 562, 563, 559), (559, 563, 565, 561), (558, 559, 561, 560), (556, 554, 562, 564), (552, 556, 564, 560, 561, 565, 557, 553, 549, 548), (570, 572, 568, 566), (582, 574, 575, 583), (566, 567, 571, 570), (567, 569, 573, 571), (574, 576, 572, 570), (570, 571, 575, 574), (571, 573, 577, 575), (566, 568, 569, 567), (582, 578, 580, 584), (583, 575, 577, 585), (578, 582, 583, 579), (579, 583, 585, 581), (578, 579, 581, 580), (576, 574, 582, 584), (572, 576, 584, 580, 581, 585, 577, 573, 569, 568), (590, 592, 588, 586), (602, 594, 595, 603), (586, 587, 591, 590), (587, 589, 593, 591), (594, 596, 592, 590), (590, 591, 595, 594), (591, 593, 597, 595), (586, 588, 589, 587), (602, 598, 600, 604), (603, 595, 597, 605), (598, 602, 603, 599), (599, 603, 605, 601), (598, 599, 601, 600), (596, 594, 602, 604), (592, 596, 604, 600, 601, 605, 597, 593, 589, 588), (610, 612, 608, 606), (622, 614, 615, 623), (606, 607, 611, 610), (607, 609, 613, 611), (614, 616, 612, 610), (610, 611, 615, 614), (611, 613, 617, 615), (606, 608, 609, 607), (622, 618, 620, 624), (623, 615, 617, 625), (618, 622, 623, 619), (619, 623, 625, 621), (618, 619, 621, 620), (616, 614, 622, 624), (612, 616, 624, 620, 621, 625, 617, 613, 609, 608), (630, 632, 628, 626), (642, 634, 635, 643), (626, 627, 631, 630), (627, 629, 633, 631), (634, 636, 632, 630), (630, 631, 635, 634), (631, 633, 637, 635), (626, 628, 629, 627), (642, 638, 640, 644), (643, 635, 637, 645), (638, 642, 643, 639), (639, 643, 645, 641), (638, 639, 641, 640), (636, 634, 642, 644), (632, 636, 644, 640, 641, 645, 637, 633, 629, 628), (650, 652, 648, 646), (662, 654, 655, 663), (646, 647, 651, 650), (647, 649, 653, 651), (654, 656, 652, 650), (650, 651, 655, 654), (651, 653, 657, 655), (646, 648, 649, 647), (662, 658, 660, 664), (663, 655, 657, 665), (658, 662, 663, 659), (659, 663, 665, 661), (658, 659, 661, 660), (656, 654, 662, 664), (652, 656, 664, 660, 661, 665, 657, 653, 649, 648), (366, 717, 692, 369), (324, 712, 716, 357), (354, 715, 716, 358), (311, 710, 717, 366), (300, 708, 713, 335), (303, 709, 714, 338), (335, 713, 714, 339), (284, 706, 711, 321), (321, 711, 715, 354), (289, 707, 710, 311), (283, 706, 709, 303), (279, 693, 708, 300), (288, 707, 712, 324), (263, 266, 679, 705), (222, 254, 704, 700), (251, 255, 704, 703), (209, 263, 705, 698), (198, 233, 701, 696), (201, 236, 702, 697), (233, 237, 702, 701), (182, 219, 699, 694), (219, 251, 703, 699), (187, 209, 698, 695), (181, 201, 697, 694), (279, 198, 696, 693), (186, 222, 700, 695), (174, 369, 692, 691), (138, 166, 690, 686), (163, 167, 690, 689), (125, 174, 691, 684), (114, 149, 687, 682), (117, 152, 688, 683), (149, 153, 688, 687), (98, 135, 685, 680), (135, 163, 689, 685), (103, 125, 684, 681), (97, 117, 683, 680), (93, 114, 682, 666), (102, 138, 686, 681), (83, 678, 679, 266), (47, 673, 677, 75), (72, 676, 677, 76), (34, 671, 678, 83), (23, 669, 674, 58), (26, 670, 675, 61), (58, 674, 675, 62), (7, 667, 672, 44), (44, 672, 676, 72), (12, 668, 671, 34), (6, 667, 670, 26), (93, 666, 669, 23), (11, 668, 673, 47)])
me_cylinder_015.polygons.foreach_set('material_index', [2, 2, 2, 2, 2, 2, 2, 2, 2, 2, 2, 2, 2, 2, 2, 2, 0, 0, 0, 0, 0, 0, 2, 2, 2, 2, 2, 2, 2, 2, 2, 2, 2, 0, 0, 0, 0, 0, 0, 2, 2, 2, 2, 2, 2, 2, 2, 0, 0, 0, 0, 0, 0, 0, 0, 0, 0, 0, 0, 0, 0, 2, 0, 0, 0, 0, 0, 0, 2, 2, 0, 0, 0, 0, 0, 0, 0, 0, 0, 0, 0, 0, 0, 0, 0, 0, 0, 0, 0, 0, 0, 0, 2, 2, 2, 2, 2, 2, 2, 2, 2, 2, 2, 2, 2, 2, 2, 2, 0, 0, 0, 0, 0, 0, 2, 2, 2, 2, 2, 2, 2, 2, 2, 2, 2, 0, 0, 0, 0, 0, 0, 2, 2, 2, 2, 2, 2, 2, 2, 0, 0, 0, 0, 0, 0, 0, 0, 0, 0, 0, 0, 0, 0, 2, 0, 0, 0, 0, 0, 0, 2, 2, 0, 0, 0, 0, 0, 0, 0, 0, 0, 0, 0, 0, 0, 0, 0, 0, 0, 0, 0, 0, 0, 0, 2, 2, 2, 2, 2, 2, 2, 2, 2, 2, 2, 2, 2, 2, 2, 2, 0, 0, 0, 0, 0, 0, 2, 2, 2, 2, 2, 2, 2, 2, 2, 2, 2, 0, 0, 0, 0, 0, 0, 2, 2, 2, 2, 2, 2, 2, 2, 0, 0, 0, 0, 0, 0, 0, 0, 0, 0, 0, 0, 0, 0, 2, 0, 0, 0, 0, 0, 0, 2, 2, 0, 0, 0, 0, 0, 0, 0, 0, 0, 0, 0, 0, 0, 0, 0, 0, 0, 0, 0, 0, 0, 0, 2, 2, 2, 2, 2, 2, 2, 2, 2, 2, 2, 2, 2, 2, 2, 2, 0, 0, 0, 0, 0, 0, 2, 2, 2, 2, 2, 2, 2, 2, 2, 2, 2, 0, 0, 0, 0, 0, 0, 2, 2, 2, 2, 2, 2, 2, 2, 0, 0, 0, 0, 0, 0, 0, 0, 0, 0, 0, 0, 0, 0, 2, 0, 0, 0, 0, 0, 0, 2, 2, 0, 0, 0, 0, 0, 0, 0, 0, 0, 0, 0, 0, 0, 0, 0, 0, 0, 0, 0, 0, 0, 0, 1, 1, 1, 1, 1, 1, 1, 1, 1, 1, 1, 1, 1, 1, 1, 1, 1, 1, 1, 1, 1, 1, 1, 1, 1, 1, 1, 1, 1, 1, 1, 1, 1, 1, 1, 1, 1, 1, 1, 1, 1, 1, 1, 1, 1, 1, 1, 1, 1, 1, 1, 1, 1, 1, 1, 1, 1, 1, 1, 1, 1, 1, 1, 1, 1, 1, 1, 1, 1, 1, 1, 1, 1, 1, 1, 1, 1, 1, 1, 1, 1, 1, 1, 1, 1, 1, 1, 1, 1, 1, 1, 1, 1, 1, 1, 1, 1, 1, 1, 1, 1, 1, 1, 1, 1, 1, 1, 1, 1, 1, 1, 1, 2, 2, 2, 2, 2, 2, 2, 2, 2, 2, 2, 2, 0, 0, 0, 0, 0, 0, 0, 0, 0, 0, 0, 0, 0, 0, 0, 0, 0, 0, 0, 0, 0, 0, 0, 0, 0, 0, 0, 0, 0, 0, 0, 0, 0, 0, 0, 0, 0, 0, 0, 0, 0, 0, 0, 0, 0, 0, 0, 0, 0, 0, 0, 0, 0, 0, 0, 0, 0, 0, 0, 0, 0, 0, 0, 0, 0, 0, 0, 0, 0, 0, 0, 0, 0, 0, 0, 0, 0, 0, 0, 0, 0, 0, 0, 0, 0, 0, 0, 0, 0, 0, 0, 0, 0, 0, 0, 0, 0, 2, 0, 2, 2, 2, 2, 0, 0, 0, 0, 0, 0, 0, 2, 0, 2, 2, 2, 2, 0, 0, 0, 0, 0, 0, 0, 2, 0, 2, 2, 2, 2, 0, 0, 0, 0, 0, 0, 0, 2, 0, 2, 2, 2, 2])
me_cylinder_015.materials.append(mat_wood)
me_cylinder_015.materials.append(mat_metal)
me_cylinder_015.materials.append(mat_darkwood)
me_cylinder_015.use_remesh_preserve_volume = False
me_cylinder_015.use_remesh_preserve_attributes = False
me_cylinder_015.use_mirror_vertex_groups = False
me_cylinder_015.update()

# ---- objects
ob_barrel = bpy.data.objects.new('Barrel', me_cylinder_015)

# ---- transforms, parenting, visibility, modifiers, constraints
ob_barrel.location = (0.0, 0.0, 0.0)
ob_barrel.lineart.crease_threshold = 0.0

# ---- collection membership
col_collection_1.objects.link(ob_barrel)

# ---- scene / render settings (as saved in the file)
scene.frame_start = 1; scene.frame_end = 250; scene.frame_set(0)
scene.render.engine = 'CYCLES'
scene.render.resolution_x = 1000
scene.render.resolution_y = 1000
scene.render.dither_intensity = 0.0
scene.cycles.samples = 200
scene.cycles.sampling_pattern = 'TABULATED_SOBOL'
scene.cycles.light_sampling_threshold = 0.0
scene.cycles.use_adaptive_sampling = False
scene.cycles.use_light_tree = False
scene.cycles.caustics_reflective = False
scene.cycles.caustics_refractive = False
scene.cycles.blur_glossy = 0.0
scene.cycles.max_bounces = 2
scene.cycles.pixel_filter_type = 'GAUSSIAN'
scene.cycles.sample_clamp_indirect = 0.0
scene.view_settings.view_transform = 'Standard'
bpy.context.view_layer.update()

# ---- added for rendering (the .blend has no active camera): camera
cam_auto = bpy.data.cameras.new('AutoCamera')
cam_auto.lens = 50.0
cam_auto.sensor_width = 36.0
cam_auto.clip_end = 1000.0
ob_auto_camera = bpy.data.objects.new('AutoCamera', cam_auto)
scene.collection.objects.link(ob_auto_camera)
ob_auto_camera.location = (1.84319, -2.21004, 2.1536)
ob_auto_camera.rotation_euler = (1.09748, -7.21219e-08, 0.694738)
scene.camera = ob_auto_camera
bpy.context.view_layer.update()
